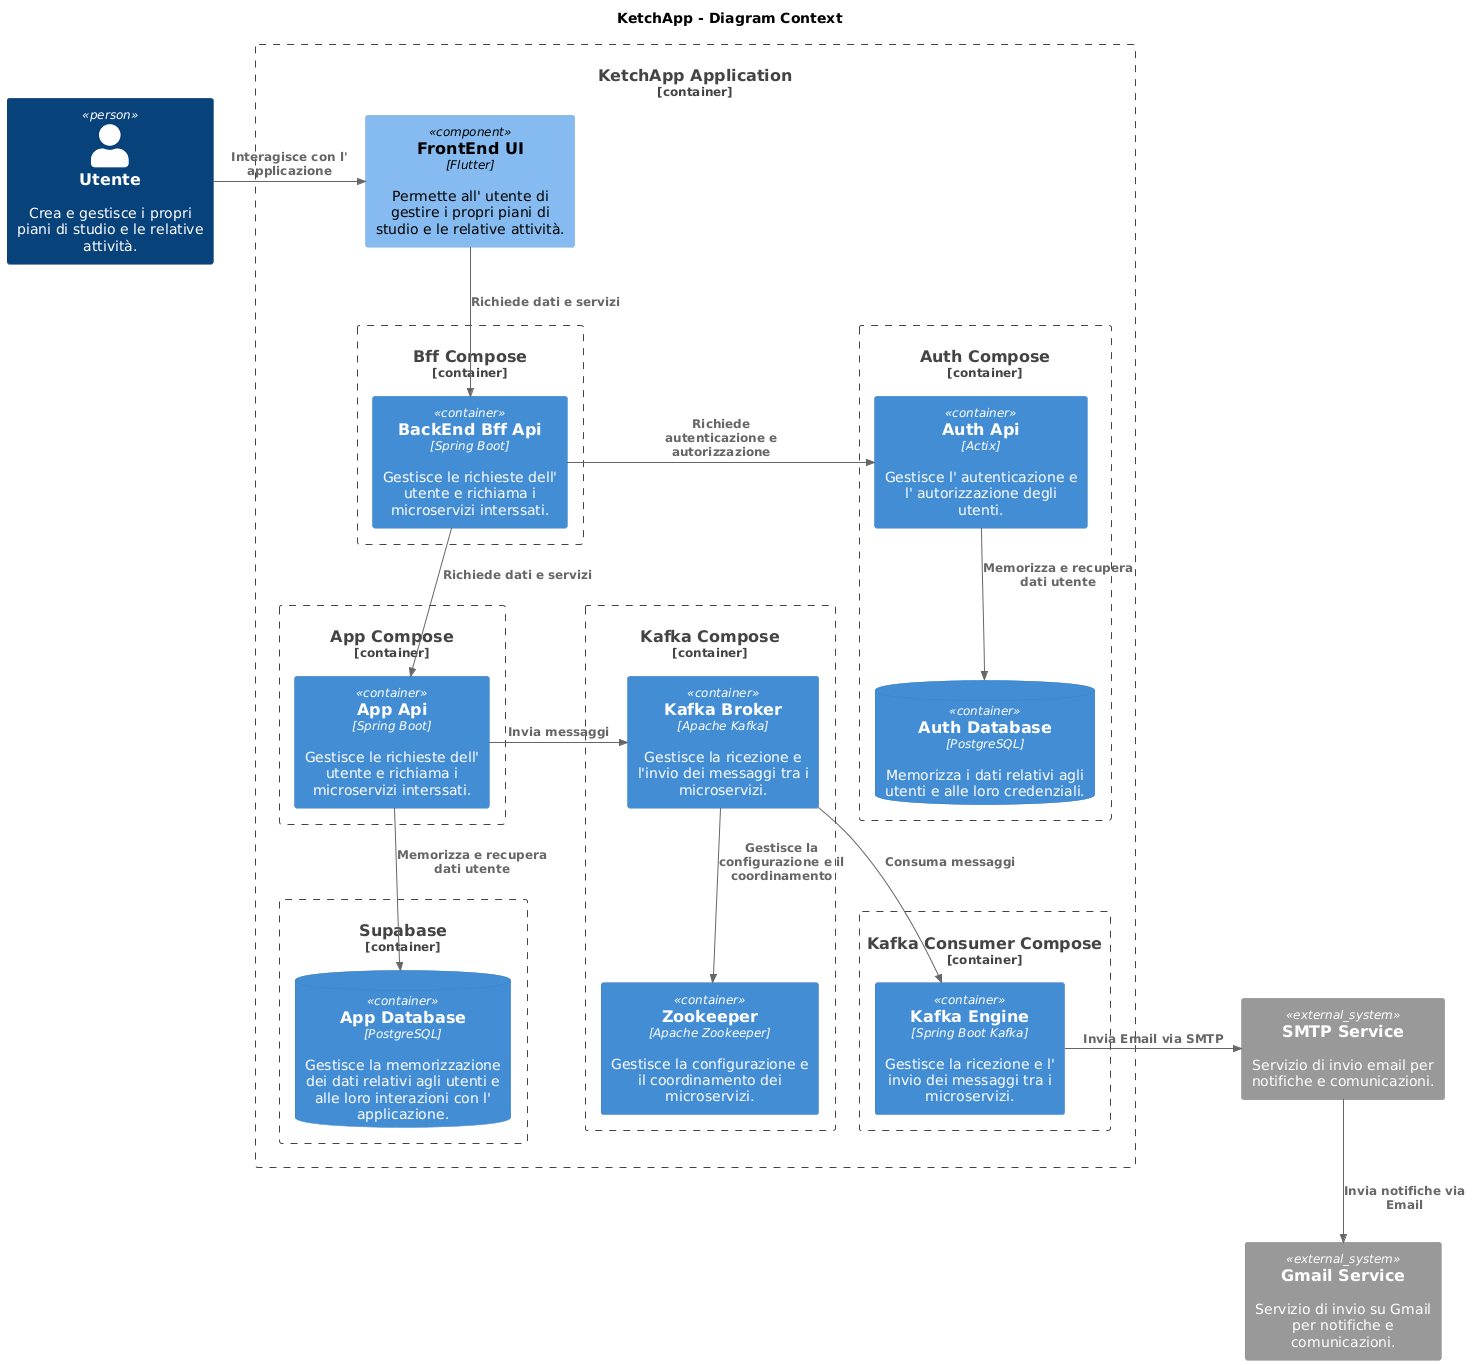

The diagram above was rendered by PlantUML. Its source (embedded in the PNG):
@startuml
!include https://raw.githubusercontent.com/plantuml-stdlib/C4-PlantUML/master/C4_Component.puml

title KetchApp - Diagram Context

Person(user, "Utente", "Crea e gestisce i propri piani di studio e le relative attività.")


Container_Boundary(ketchapp_application, "KetchApp Application") {
    Component(frontend, "FrontEnd UI ", "Flutter", "Permette all' utente di gestire i propri piani di studio e le relative attività.")

    Container_Boundary(bffcompose, "Bff Compose") {
        Container(bffapi, "BackEnd Bff Api", "Spring Boot", "Gestisce le richieste dell' utente e richiama i microservizi interssati.")
    }

    Container_Boundary(appcompose, "App Compose") {
        Container(appapi, "App Api", "Spring Boot", "Gestisce le richieste dell' utente e richiama i microservizi interssati.")
    }

    Container_Boundary(authcompose, "Auth Compose") {
        Container(authapi, "Auth Api", "Actix", "Gestisce l' autenticazione e l' autorizzazione degli utenti.")
        ContainerDb(authdb, "Auth Database", "PostgreSQL", "Memorizza i dati relativi agli utenti e alle loro credenziali.")
    }

    Container_Boundary(kafkacompose, "Kafka Compose") {
        Container(kafka_broker, "Kafka Broker", "Apache Kafka", "Gestisce la ricezione e l'invio dei messaggi tra i microservizi.")
        Container(kafka_zookeeper, "Zookeeper", "Apache Zookeeper", "Gestisce la configurazione e il coordinamento dei microservizi.")
    }
    
    Container_Boundary(kafkaconsumercompose, "Kafka Consumer Compose") {
        Container(kafkaengine, "Kafka Engine", "Spring Boot Kafka", "Gestisce la ricezione e l' invio dei messaggi tra i microservizi.")
    }
  

    Container_Boundary(supabase, "Supabase") {
        ContainerDb(appdb, "App Database", "PostgreSQL", "Gestisce la memorizzazione dei dati relativi agli utenti e alle loro interazioni con l' applicazione.")
    }
}

System_Ext(smtp, "SMTP Service", "Servizio di invio email per notifiche e comunicazioni.")
System_Ext(mail, "Gmail Service", "Servizio di invio su Gmail per notifiche e comunicazioni.")

Rel_R(user, frontend, "Interagisce con l' applicazione")
Rel_D(frontend, bffapi, "Richiede dati e servizi")
Rel_D(bffapi, appapi, "Richiede dati e servizi")
Rel_R(bffapi, authapi, "Richiede autenticazione e autorizzazione")
Rel_D(authapi, authdb, "Memorizza e recupera dati utente")
Rel_D(appapi, appdb, "Memorizza e recupera dati utente")
Rel_L(appapi, kafka_broker, "Invia messaggi")
Rel_D(kafka_broker, kafkaengine, "Consuma messaggi")
Rel_D(kafka_broker, kafka_zookeeper, "Gestisce la configurazione e il coordinamento")
Rel_R(kafkaengine, smtp, "Invia Email via SMTP")
Rel_D(smtp, mail, "Invia notifiche via Email")
@enduml